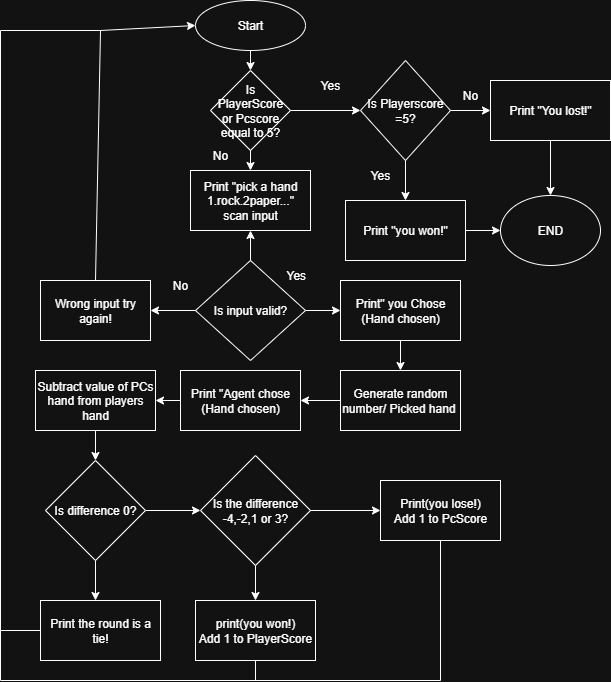

The diagram above was exported from draw.io. Its source (the exported page's mxGraphModel, read from the mxfile embedded in the PNG):
<mxGraphModel dx="786" dy="463" grid="1" gridSize="10" guides="1" tooltips="1" connect="1" arrows="1" fold="1" page="1" pageScale="1" pageWidth="827" pageHeight="1169" math="0" shadow="0">
  <root>
    <mxCell id="0" />
    <mxCell id="1" parent="0" />
    <mxCell id="Dj16NKgH0j81CYCCQnLc-1" value="Start" style="ellipse;whiteSpace=wrap;html=1;" parent="1" vertex="1">
      <mxGeometry x="235" width="110" height="50" as="geometry" />
    </mxCell>
    <mxCell id="Dj16NKgH0j81CYCCQnLc-2" value="Print &quot;pick a hand&lt;div&gt;1.rock.2paper...&quot;&lt;/div&gt;&lt;div&gt;scan input&lt;/div&gt;" style="rounded=0;whiteSpace=wrap;html=1;" parent="1" vertex="1">
      <mxGeometry x="230" y="170" width="120" height="60" as="geometry" />
    </mxCell>
    <mxCell id="Dj16NKgH0j81CYCCQnLc-5" value="Generate random number/ Picked hand&amp;nbsp;" style="rounded=0;whiteSpace=wrap;html=1;" parent="1" vertex="1">
      <mxGeometry x="380" y="370" width="120" height="60" as="geometry" />
    </mxCell>
    <mxCell id="Dj16NKgH0j81CYCCQnLc-7" value="Subtract value of PCs hand from players hand" style="rounded=0;whiteSpace=wrap;html=1;" parent="1" vertex="1">
      <mxGeometry x="75" y="370" width="120" height="60" as="geometry" />
    </mxCell>
    <mxCell id="Dj16NKgH0j81CYCCQnLc-11" value="Is input valid?" style="rhombus;whiteSpace=wrap;html=1;" parent="1" vertex="1">
      <mxGeometry x="235" y="260" width="110" height="100" as="geometry" />
    </mxCell>
    <mxCell id="Dj16NKgH0j81CYCCQnLc-13" value="" style="endArrow=classic;html=1;rounded=0;exitX=0.5;exitY=0;exitDx=0;exitDy=0;entryX=0.5;entryY=1;entryDx=0;entryDy=0;" parent="1" source="Dj16NKgH0j81CYCCQnLc-11" target="Dj16NKgH0j81CYCCQnLc-2" edge="1">
      <mxGeometry width="50" height="50" relative="1" as="geometry">
        <mxPoint x="360" y="300" as="sourcePoint" />
        <mxPoint x="430" y="220" as="targetPoint" />
      </mxGeometry>
    </mxCell>
    <mxCell id="Dj16NKgH0j81CYCCQnLc-14" value="" style="endArrow=classic;html=1;rounded=0;exitX=0;exitY=0.5;exitDx=0;exitDy=0;entryX=1;entryY=0.5;entryDx=0;entryDy=0;" parent="1" source="Dj16NKgH0j81CYCCQnLc-11" target="Dj16NKgH0j81CYCCQnLc-15" edge="1">
      <mxGeometry width="50" height="50" relative="1" as="geometry">
        <mxPoint x="380" y="270" as="sourcePoint" />
        <mxPoint x="200" y="310" as="targetPoint" />
      </mxGeometry>
    </mxCell>
    <mxCell id="Dj16NKgH0j81CYCCQnLc-15" value="Wrong input try again!" style="rounded=0;whiteSpace=wrap;html=1;" parent="1" vertex="1">
      <mxGeometry x="80" y="280" width="110" height="60" as="geometry" />
    </mxCell>
    <mxCell id="Dj16NKgH0j81CYCCQnLc-16" value="" style="endArrow=classic;html=1;rounded=0;exitX=0.5;exitY=0;exitDx=0;exitDy=0;entryX=0;entryY=0.5;entryDx=0;entryDy=0;" parent="1" source="Dj16NKgH0j81CYCCQnLc-15" target="Dj16NKgH0j81CYCCQnLc-1" edge="1">
      <mxGeometry width="50" height="50" relative="1" as="geometry">
        <mxPoint x="380" y="270" as="sourcePoint" />
        <mxPoint x="130" y="140" as="targetPoint" />
        <Array as="points">
          <mxPoint x="140" y="30" />
        </Array>
      </mxGeometry>
    </mxCell>
    <mxCell id="Dj16NKgH0j81CYCCQnLc-18" value="Is difference 0?" style="rhombus;whiteSpace=wrap;html=1;" parent="1" vertex="1">
      <mxGeometry x="85" y="460" width="100" height="100" as="geometry" />
    </mxCell>
    <mxCell id="oIlUaELb4Y79LUGgc8Ze-1" value="Yes" style="text;strokeColor=none;fillColor=none;align=left;verticalAlign=middle;spacingLeft=4;spacingRight=4;overflow=hidden;points=[[0,0.5],[1,0.5]];portConstraint=eastwest;rotatable=0;whiteSpace=wrap;html=1;" parent="1" vertex="1">
      <mxGeometry x="320" y="260" width="80" height="30" as="geometry" />
    </mxCell>
    <mxCell id="oIlUaELb4Y79LUGgc8Ze-2" value="No" style="text;html=1;align=center;verticalAlign=middle;whiteSpace=wrap;rounded=0;" parent="1" vertex="1">
      <mxGeometry x="190" y="270" width="60" height="30" as="geometry" />
    </mxCell>
    <mxCell id="oIlUaELb4Y79LUGgc8Ze-4" value="Print&quot; you Chose (Hand chosen)" style="rounded=0;whiteSpace=wrap;html=1;" parent="1" vertex="1">
      <mxGeometry x="380" y="280" width="120" height="60" as="geometry" />
    </mxCell>
    <mxCell id="oIlUaELb4Y79LUGgc8Ze-5" value="" style="endArrow=classic;html=1;rounded=0;exitX=1;exitY=0.5;exitDx=0;exitDy=0;entryX=0;entryY=0.5;entryDx=0;entryDy=0;" parent="1" source="Dj16NKgH0j81CYCCQnLc-11" target="oIlUaELb4Y79LUGgc8Ze-4" edge="1">
      <mxGeometry width="50" height="50" relative="1" as="geometry">
        <mxPoint x="260" y="380" as="sourcePoint" />
        <mxPoint x="310" y="330" as="targetPoint" />
      </mxGeometry>
    </mxCell>
    <mxCell id="oIlUaELb4Y79LUGgc8Ze-6" value="" style="endArrow=classic;html=1;rounded=0;exitX=0.5;exitY=1;exitDx=0;exitDy=0;entryX=0.5;entryY=0;entryDx=0;entryDy=0;" parent="1" source="oIlUaELb4Y79LUGgc8Ze-4" target="Dj16NKgH0j81CYCCQnLc-5" edge="1">
      <mxGeometry width="50" height="50" relative="1" as="geometry">
        <mxPoint x="260" y="380" as="sourcePoint" />
        <mxPoint x="310" y="330" as="targetPoint" />
      </mxGeometry>
    </mxCell>
    <mxCell id="oIlUaELb4Y79LUGgc8Ze-8" value="" style="endArrow=classic;html=1;rounded=0;exitX=0;exitY=0.5;exitDx=0;exitDy=0;" parent="1" source="Dj16NKgH0j81CYCCQnLc-5" edge="1">
      <mxGeometry width="50" height="50" relative="1" as="geometry">
        <mxPoint x="260" y="380" as="sourcePoint" />
        <mxPoint x="340" y="400" as="targetPoint" />
      </mxGeometry>
    </mxCell>
    <mxCell id="oIlUaELb4Y79LUGgc8Ze-9" value="Print &quot;Agent chose (Hand chosen)" style="rounded=0;whiteSpace=wrap;html=1;" parent="1" vertex="1">
      <mxGeometry x="220" y="370" width="120" height="60" as="geometry" />
    </mxCell>
    <mxCell id="oIlUaELb4Y79LUGgc8Ze-10" value="" style="endArrow=classic;html=1;rounded=0;exitX=0;exitY=0.5;exitDx=0;exitDy=0;entryX=1;entryY=0.5;entryDx=0;entryDy=0;" parent="1" source="oIlUaELb4Y79LUGgc8Ze-9" target="Dj16NKgH0j81CYCCQnLc-7" edge="1">
      <mxGeometry width="50" height="50" relative="1" as="geometry">
        <mxPoint x="260" y="380" as="sourcePoint" />
        <mxPoint x="310" y="330" as="targetPoint" />
      </mxGeometry>
    </mxCell>
    <mxCell id="oIlUaELb4Y79LUGgc8Ze-11" value="" style="endArrow=classic;html=1;rounded=0;exitX=0.5;exitY=1;exitDx=0;exitDy=0;entryX=0.5;entryY=0;entryDx=0;entryDy=0;" parent="1" source="Dj16NKgH0j81CYCCQnLc-7" target="Dj16NKgH0j81CYCCQnLc-18" edge="1">
      <mxGeometry width="50" height="50" relative="1" as="geometry">
        <mxPoint x="260" y="480" as="sourcePoint" />
        <mxPoint x="310" y="430" as="targetPoint" />
      </mxGeometry>
    </mxCell>
    <mxCell id="oIlUaELb4Y79LUGgc8Ze-12" value="" style="endArrow=classic;html=1;rounded=0;exitX=0.5;exitY=1;exitDx=0;exitDy=0;" parent="1" source="Dj16NKgH0j81CYCCQnLc-18" edge="1">
      <mxGeometry width="50" height="50" relative="1" as="geometry">
        <mxPoint x="260" y="460" as="sourcePoint" />
        <mxPoint x="135" y="600" as="targetPoint" />
      </mxGeometry>
    </mxCell>
    <mxCell id="oIlUaELb4Y79LUGgc8Ze-13" value="" style="endArrow=classic;html=1;rounded=0;exitX=1;exitY=0.5;exitDx=0;exitDy=0;" parent="1" source="Dj16NKgH0j81CYCCQnLc-18" edge="1">
      <mxGeometry width="50" height="50" relative="1" as="geometry">
        <mxPoint x="260" y="460" as="sourcePoint" />
        <mxPoint x="240" y="510" as="targetPoint" />
      </mxGeometry>
    </mxCell>
    <mxCell id="oIlUaELb4Y79LUGgc8Ze-15" value="Print the round is a tie!" style="rounded=0;whiteSpace=wrap;html=1;" parent="1" vertex="1">
      <mxGeometry x="80" y="600" width="120" height="60" as="geometry" />
    </mxCell>
    <mxCell id="oIlUaELb4Y79LUGgc8Ze-17" value="" style="endArrow=none;html=1;rounded=0;exitX=0;exitY=0.5;exitDx=0;exitDy=0;" parent="1" source="oIlUaELb4Y79LUGgc8Ze-15" edge="1">
      <mxGeometry width="50" height="50" relative="1" as="geometry">
        <mxPoint x="230" y="450" as="sourcePoint" />
        <mxPoint x="140" y="30" as="targetPoint" />
        <Array as="points">
          <mxPoint x="40" y="630" />
          <mxPoint x="40" y="30" />
        </Array>
      </mxGeometry>
    </mxCell>
    <mxCell id="oIlUaELb4Y79LUGgc8Ze-18" value="Is the difference&lt;div&gt;-4,-2,1 or 3?&lt;/div&gt;" style="rhombus;whiteSpace=wrap;html=1;" parent="1" vertex="1">
      <mxGeometry x="240" y="455" width="110" height="110" as="geometry" />
    </mxCell>
    <mxCell id="oIlUaELb4Y79LUGgc8Ze-19" value="" style="endArrow=classic;html=1;rounded=0;exitX=1;exitY=0.5;exitDx=0;exitDy=0;" parent="1" source="oIlUaELb4Y79LUGgc8Ze-18" edge="1">
      <mxGeometry width="50" height="50" relative="1" as="geometry">
        <mxPoint x="260" y="430" as="sourcePoint" />
        <mxPoint x="420" y="510" as="targetPoint" />
      </mxGeometry>
    </mxCell>
    <mxCell id="oIlUaELb4Y79LUGgc8Ze-20" value="" style="endArrow=classic;html=1;rounded=0;exitX=0.5;exitY=1;exitDx=0;exitDy=0;" parent="1" source="oIlUaELb4Y79LUGgc8Ze-18" edge="1">
      <mxGeometry width="50" height="50" relative="1" as="geometry">
        <mxPoint x="260" y="430" as="sourcePoint" />
        <mxPoint x="295" y="600" as="targetPoint" />
      </mxGeometry>
    </mxCell>
    <mxCell id="oIlUaELb4Y79LUGgc8Ze-21" value="print(you won!)&lt;div&gt;Add 1 to PlayerScore&lt;/div&gt;" style="rounded=0;whiteSpace=wrap;html=1;" parent="1" vertex="1">
      <mxGeometry x="235" y="600" width="120" height="60" as="geometry" />
    </mxCell>
    <mxCell id="oIlUaELb4Y79LUGgc8Ze-22" value="Print(you lose!)&lt;div&gt;Add 1 to PcScore&lt;/div&gt;" style="rounded=0;whiteSpace=wrap;html=1;" parent="1" vertex="1">
      <mxGeometry x="420" y="480" width="120" height="60" as="geometry" />
    </mxCell>
    <mxCell id="oIlUaELb4Y79LUGgc8Ze-23" value="Is PlayerScore or Pcscore equal to 5?" style="rhombus;whiteSpace=wrap;html=1;" parent="1" vertex="1">
      <mxGeometry x="250" y="70" width="80" height="80" as="geometry" />
    </mxCell>
    <mxCell id="oIlUaELb4Y79LUGgc8Ze-24" value="" style="endArrow=none;html=1;rounded=0;entryX=0.5;entryY=1;entryDx=0;entryDy=0;" parent="1" target="oIlUaELb4Y79LUGgc8Ze-21" edge="1">
      <mxGeometry width="50" height="50" relative="1" as="geometry">
        <mxPoint x="40" y="630" as="sourcePoint" />
        <mxPoint x="260" y="620" as="targetPoint" />
        <Array as="points">
          <mxPoint x="40" y="680" />
          <mxPoint x="295" y="680" />
        </Array>
      </mxGeometry>
    </mxCell>
    <mxCell id="oIlUaELb4Y79LUGgc8Ze-25" value="" style="endArrow=classic;html=1;rounded=0;exitX=0.5;exitY=1;exitDx=0;exitDy=0;entryX=0.5;entryY=0;entryDx=0;entryDy=0;" parent="1" source="Dj16NKgH0j81CYCCQnLc-1" target="oIlUaELb4Y79LUGgc8Ze-23" edge="1">
      <mxGeometry width="50" height="50" relative="1" as="geometry">
        <mxPoint x="200" y="300" as="sourcePoint" />
        <mxPoint x="250" y="250" as="targetPoint" />
      </mxGeometry>
    </mxCell>
    <mxCell id="oIlUaELb4Y79LUGgc8Ze-26" value="" style="endArrow=classic;html=1;rounded=0;exitX=0.5;exitY=1;exitDx=0;exitDy=0;entryX=0.5;entryY=0;entryDx=0;entryDy=0;" parent="1" source="oIlUaELb4Y79LUGgc8Ze-23" target="Dj16NKgH0j81CYCCQnLc-2" edge="1">
      <mxGeometry width="50" height="50" relative="1" as="geometry">
        <mxPoint x="200" y="300" as="sourcePoint" />
        <mxPoint x="250" y="250" as="targetPoint" />
      </mxGeometry>
    </mxCell>
    <mxCell id="oIlUaELb4Y79LUGgc8Ze-27" value="" style="endArrow=classic;html=1;rounded=0;exitX=1;exitY=0.5;exitDx=0;exitDy=0;" parent="1" source="oIlUaELb4Y79LUGgc8Ze-23" edge="1">
      <mxGeometry width="50" height="50" relative="1" as="geometry">
        <mxPoint x="240" y="300" as="sourcePoint" />
        <mxPoint x="400" y="110" as="targetPoint" />
      </mxGeometry>
    </mxCell>
    <mxCell id="oIlUaELb4Y79LUGgc8Ze-28" value="Yes" style="text;html=1;align=center;verticalAlign=middle;whiteSpace=wrap;rounded=0;" parent="1" vertex="1">
      <mxGeometry x="340" y="70" width="60" height="30" as="geometry" />
    </mxCell>
    <mxCell id="oIlUaELb4Y79LUGgc8Ze-29" value="Is Playerscore =5?" style="rhombus;whiteSpace=wrap;html=1;" parent="1" vertex="1">
      <mxGeometry x="400" y="60" width="90" height="100" as="geometry" />
    </mxCell>
    <mxCell id="oIlUaELb4Y79LUGgc8Ze-31" value="" style="endArrow=classic;html=1;rounded=0;exitX=0.5;exitY=1;exitDx=0;exitDy=0;" parent="1" source="oIlUaELb4Y79LUGgc8Ze-29" edge="1">
      <mxGeometry width="50" height="50" relative="1" as="geometry">
        <mxPoint x="240" y="300" as="sourcePoint" />
        <mxPoint x="445" y="200" as="targetPoint" />
      </mxGeometry>
    </mxCell>
    <mxCell id="oIlUaELb4Y79LUGgc8Ze-32" value="Yes" style="text;html=1;align=center;verticalAlign=middle;whiteSpace=wrap;rounded=0;" parent="1" vertex="1">
      <mxGeometry x="390" y="160" width="60" height="30" as="geometry" />
    </mxCell>
    <mxCell id="oIlUaELb4Y79LUGgc8Ze-33" value="Print &quot;you won!&quot;" style="rounded=0;whiteSpace=wrap;html=1;" parent="1" vertex="1">
      <mxGeometry x="385" y="200" width="120" height="60" as="geometry" />
    </mxCell>
    <mxCell id="oIlUaELb4Y79LUGgc8Ze-34" value="" style="endArrow=classic;html=1;rounded=0;exitX=1;exitY=0.5;exitDx=0;exitDy=0;" parent="1" source="oIlUaELb4Y79LUGgc8Ze-29" edge="1">
      <mxGeometry width="50" height="50" relative="1" as="geometry">
        <mxPoint x="240" y="300" as="sourcePoint" />
        <mxPoint x="530" y="110" as="targetPoint" />
      </mxGeometry>
    </mxCell>
    <mxCell id="oIlUaELb4Y79LUGgc8Ze-35" value="No" style="text;html=1;align=center;verticalAlign=middle;whiteSpace=wrap;rounded=0;" parent="1" vertex="1">
      <mxGeometry x="230" y="140" width="60" height="30" as="geometry" />
    </mxCell>
    <mxCell id="oIlUaELb4Y79LUGgc8Ze-36" value="No" style="text;html=1;align=center;verticalAlign=middle;whiteSpace=wrap;rounded=0;" parent="1" vertex="1">
      <mxGeometry x="480" y="80" width="60" height="30" as="geometry" />
    </mxCell>
    <mxCell id="oIlUaELb4Y79LUGgc8Ze-37" value="Print &quot;You lost!&quot;" style="rounded=0;whiteSpace=wrap;html=1;" parent="1" vertex="1">
      <mxGeometry x="530" y="80" width="120" height="60" as="geometry" />
    </mxCell>
    <mxCell id="oIlUaELb4Y79LUGgc8Ze-38" value="END" style="ellipse;whiteSpace=wrap;html=1;" parent="1" vertex="1">
      <mxGeometry x="540" y="195" width="100" height="70" as="geometry" />
    </mxCell>
    <mxCell id="oIlUaELb4Y79LUGgc8Ze-39" value="" style="endArrow=classic;html=1;rounded=0;exitX=0.5;exitY=1;exitDx=0;exitDy=0;entryX=0.5;entryY=0;entryDx=0;entryDy=0;" parent="1" source="oIlUaELb4Y79LUGgc8Ze-37" target="oIlUaELb4Y79LUGgc8Ze-38" edge="1">
      <mxGeometry width="50" height="50" relative="1" as="geometry">
        <mxPoint x="240" y="300" as="sourcePoint" />
        <mxPoint x="290" y="250" as="targetPoint" />
      </mxGeometry>
    </mxCell>
    <mxCell id="oIlUaELb4Y79LUGgc8Ze-41" value="" style="endArrow=classic;html=1;rounded=0;exitX=1;exitY=0.5;exitDx=0;exitDy=0;entryX=0;entryY=0.5;entryDx=0;entryDy=0;" parent="1" source="oIlUaELb4Y79LUGgc8Ze-33" target="oIlUaELb4Y79LUGgc8Ze-38" edge="1">
      <mxGeometry width="50" height="50" relative="1" as="geometry">
        <mxPoint x="240" y="300" as="sourcePoint" />
        <mxPoint x="290" y="250" as="targetPoint" />
      </mxGeometry>
    </mxCell>
    <mxCell id="oIlUaELb4Y79LUGgc8Ze-42" value="" style="endArrow=none;html=1;rounded=0;exitX=0.5;exitY=1;exitDx=0;exitDy=0;" parent="1" source="oIlUaELb4Y79LUGgc8Ze-22" edge="1">
      <mxGeometry width="50" height="50" relative="1" as="geometry">
        <mxPoint x="90" y="390" as="sourcePoint" />
        <mxPoint x="290" y="680" as="targetPoint" />
        <Array as="points">
          <mxPoint x="480" y="680" />
        </Array>
      </mxGeometry>
    </mxCell>
  </root>
</mxGraphModel>